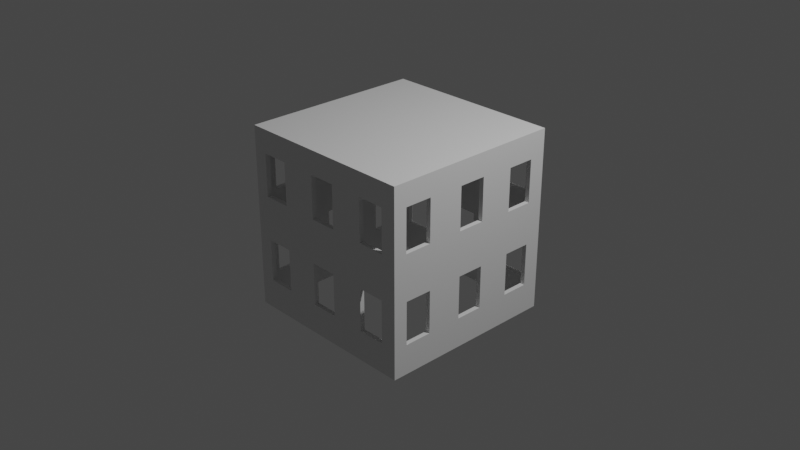 # Source: house.blend  (saved by Blender 2.90.8; exported with 4.5.12 LTS)
import bpy
from mathutils import Matrix  # noqa: F401  (used for matrix-valued properties, if any)

bpy.ops.wm.read_factory_settings(use_empty=True)
scene = bpy.context.scene
scene.name = 'Scene'

# ---- collections
col_collection = bpy.data.collections.new('Collection'); scene.collection.children.link(col_collection)

# ---- materials (node trees are filled in below, after node groups)
mat_material = bpy.data.materials.new('Material')
mat_material.alpha_threshold = 0.0
mat_material.use_transparent_shadow = False
mat_material.line_color = (0.0, 0.0, 0.0, 1.0)

# ---- material node trees
mat_material.use_nodes = True; mat_material.node_tree.nodes.clear()
_N = mat_material.node_tree.nodes; _L = mat_material.node_tree.links
n0 = _N.new('ShaderNodeOutputMaterial'); n0.name = 'Material Output'; n0.location = (300, 300)
n1 = _N.new('ShaderNodeBsdfPrincipled'); n1.name = 'Principled BSDF'; n1.location = (10, 300)
n1.distribution = 'GGX'
n1.subsurface_method = 'BURLEY'
n1.inputs[2].default_value = 0.4
n1.inputs[3].default_value = 1.45
n1.inputs[27].default_value = (0.0, 0.0, 0.0, 1.0)
n1.inputs[28].default_value = 1.0
_L.new(n1.outputs[0], n0.inputs[0])
n0.is_active_output = True

# ---- world
world_world = bpy.data.worlds.new('World'); scene.world = world_world
world_world.use_nodes = True; world_world.node_tree.nodes.clear()
_N = world_world.node_tree.nodes; _L = world_world.node_tree.links
n0 = _N.new('ShaderNodeOutputWorld'); n0.name = 'World Output'; n0.location = (300, 300)
n1 = _N.new('ShaderNodeBackground'); n1.name = 'Background'; n1.location = (10, 300)
n1.inputs[0].default_value = (0.05088, 0.05088, 0.05088, 1.0)
_L.new(n1.outputs[0], n0.inputs[0])
n0.is_active_output = True
world_world.color = (0.05088, 0.05088, 0.05088)
world_world.use_sun_shadow = False
world_world.sun_shadow_jitter_overblur = 0.0

# ---- cameras
cam_camera = bpy.data.cameras.new('Camera')
cam_camera.clip_end = 100.0
cam_camera.ortho_scale = 7.314

# ---- lights
light_light = bpy.data.lights.new('Light', 'POINT')
light_light.transmission_factor = 0.0
light_light.energy = 1000.0
light_light.shadow_soft_size = 0.1
light_light.shadow_maximum_resolution = 0.006
light_light.use_absolute_resolution = True

# ---- meshes
me_cube = bpy.data.meshes.new('Cube')
me_cube.from_pydata([(0.95, 0.95, 0.9586), (0.95, -0.95, 0.9586), (-0.95, 0.95, 0.9586), (-0.95, -0.95, 0.9586), (1.0, 1.0, 1.0), (1.0, 1.0, -1.0), (1.0, -1.0, 1.0), (1.0, -1.0, -1.0), (-1.0, 1.0, 1.0), (-1.0, 1.0, -1.0), (-1.0, -1.0, 1.0), (-1.0, -1.0, -1.0), (0.95, -0.95, -1.0), (-0.95, -0.95, -1.0), (-0.95, 0.95, -1.0), (0.95, 0.95, -1.0), (1.0, -0.5469, -0.6738), (0.95, -0.5469, -0.6738), (1.0, -0.5469, -0.2079), (0.95, -0.5469, -0.2079), (1.0, -0.8469, -0.2079), (0.95, -0.8469, -0.2079), (1.0, -0.8469, -0.6738), (0.95, -0.8469, -0.6738), (1.0, 0.1486, -0.564), (0.95, 0.1486, -0.5759), (1.0, 0.1486, -0.6738), (0.95, 0.1486, -0.6738), (1.0, 0.1486, -0.2079), (0.95, 0.1486, -0.2079), (1.0, -0.1514, -0.2079), (0.95, -0.1514, -0.2079), (1.0, -0.1514, -0.4104), (1.0, -0.1514, -0.6738), (0.95, -0.1514, -0.6738), (1.0, 0.8185, -0.6738), (0.95, 0.8185, -0.6738), (1.0, 0.8185, -0.2079), (0.95, 0.8185, -0.2079), (1.0, 0.5185, -0.2079), (0.95, 0.5185, -0.2079), (1.0, 0.5185, -0.552), (1.0, 0.5185, -0.6738), (0.95, 0.5185, -0.6738), (1.0, 0.8185, 0.2565), (0.95, 0.8185, 0.2565), (1.0, 0.8185, 0.7224), (0.95, 0.8185, 0.7224), (1.0, 0.5185, 0.7224), (0.95, 0.5185, 0.7224), (1.0, 0.5185, 0.3168), (1.0, 0.5185, 0.2565), (0.95, 0.5185, 0.2565), (1.0, 0.1428, 0.2783), (0.95, 0.1428, 0.2783), (1.0, 0.1428, 0.4858), (1.0, 0.1428, 0.7442), (0.95, 0.1428, 0.7442), (1.0, -0.1572, 0.7442), (0.95, -0.1572, 0.7442), (1.0, -0.1572, 0.6208), (1.0, -0.1572, 0.2783), (0.95, -0.1572, 0.2783), (1.0, -0.5538, 0.2889), (0.95, -0.5538, 0.2889), (1.0, -0.5538, 0.7549), (0.95, -0.5538, 0.7549), (1.0, -0.8538, 0.7549), (0.95, -0.8538, 0.7549), (1.0, -0.8538, 0.2889), (0.95, -0.8538, 0.2889), (0.8388, 1.0, 0.2889), (0.8388, 0.95, 0.2889), (0.8388, 1.0, 0.7549), (0.8388, 0.95, 0.7549), (0.5388, 1.0, 0.7549), (0.5388, 0.95, 0.7549), (0.5388, 1.0, 0.2889), (0.5388, 0.95, 0.2889), (0.1544, 1.0, 0.2889), (0.1544, 0.95, 0.2889), (0.1544, 1.0, 0.7549), (0.1544, 0.95, 0.7549), (0.1544, 0.95, 0.4618), (-0.1456, 1.0, 0.7549), (-0.1456, 0.95, 0.7549), (-0.1456, 0.95, 0.5968), (-0.1456, 1.0, 0.2889), (-0.1456, 0.95, 0.2889), (-0.5241, 1.0, 0.2889), (-0.5241, 0.95, 0.2889), (-0.5241, 1.0, 0.7549), (-0.5241, 0.95, 0.7549), (-0.8241, 1.0, 0.7549), (-0.8241, 0.95, 0.7549), (-0.8241, 1.0, 0.2889), (-0.8241, 0.95, 0.2889), (0.8505, 1.0, -0.6686), (0.8505, 0.95, -0.6686), (0.8505, 1.0, -0.2027), (0.8505, 0.95, -0.2027), (0.5505, 1.0, -0.3148), (0.5505, 1.0, -0.2027), (0.5505, 0.95, -0.2027), (0.5505, 1.0, -0.6686), (0.5505, 0.95, -0.6686), (0.5505, 0.95, -0.53), (0.1508, 1.0, -0.4915), (0.1508, 0.95, -0.6552), (0.1508, 1.0, -0.6686), (0.1508, 0.95, -0.6686), (0.1508, 1.0, -0.2027), (0.1508, 0.95, -0.2027), (-0.1492, 1.0, -0.2027), (-0.1492, 0.95, -0.2027), (-0.1492, 1.0, -0.6241), (-0.1492, 0.95, -0.6686), (-0.1492, 1.0, -0.6686), (0.108, 0.95, -0.6686), (-0.5427, 1.0, -0.5714), (-0.5427, 1.0, -0.6686), (-0.5427, 0.95, -0.6686), (-0.5427, 1.0, -0.2027), (-0.5427, 0.95, -0.2027), (-0.8427, 1.0, -0.2027), (-0.8427, 0.95, -0.2027), (-0.8427, 1.0, -0.6686), (-0.8427, 0.95, -0.6686), (-1.0, 0.8349, -0.6686), (-0.95, 0.8349, -0.6686), (-1.0, 0.8349, -0.2027), (-0.95, 0.8349, -0.2027), (-1.0, 0.5349, -0.2027), (-0.95, 0.5349, -0.2027), (-1.0, 0.5349, -0.6686), (-0.95, 0.5349, -0.6686), (-0.95, 0.1618, -0.6686), (-1.0, 0.1618, -0.6686), (-1.0, 0.1618, -0.2027), (-1.0, 0.1618, -0.3965), (-0.95, 0.1618, -0.2027), (-0.95, 0.1618, -0.4031), (-1.0, -0.1382, -0.2027), (-0.95, -0.1382, -0.2027), (-1.0, -0.1382, -0.5524), (-0.95, -0.1382, -0.5641), (-0.95, -0.1382, -0.6686), (-1.0, -0.1382, -0.6686), (-0.95, -0.5292, -0.6686), (-1.0, -0.5292, -0.6686), (-1.0, -0.5292, -0.2027), (-0.95, -0.5292, -0.2027), (-0.95, -0.5292, -0.5867), (-1.0, -0.8292, -0.2027), (-0.95, -0.8292, -0.2027), (-1.0, -0.8292, -0.6686), (-0.95, -0.8292, -0.6686), (-1.0, 0.8448, 0.2776), (-0.95, 0.8448, 0.2776), (-1.0, 0.8448, 0.7435), (-0.95, 0.8448, 0.6643), (-0.95, 0.8448, 0.7435), (-1.0, 0.5448, 0.7435), (-0.95, 0.5448, 0.7435), (-1.0, 0.5448, 0.2776), (-0.95, 0.5448, 0.2776), (-1.0, 0.1577, 0.2776), (-0.95, 0.1577, 0.2776), (-1.0, 0.1577, 0.7435), (-0.95, 0.1577, 0.7435), (-0.95, 0.1577, 0.454), (-1.0, -0.1423, 0.7435), (-0.95, -0.1423, 0.7435), (-1.0, -0.1423, 0.2776), (-0.95, -0.1423, 0.5906), (-0.95, -0.1423, 0.2776), (-1.0, -0.5114, 0.2776), (-0.95, -0.5114, 0.2776), (-1.0, -0.5114, 0.7435), (-0.95, -0.5114, 0.5888), (-0.95, -0.5114, 0.7435), (-1.0, -0.8114, 0.7435), (-0.95, -0.8114, 0.7435), (-1.0, -0.8114, 0.2776), (-0.95, -0.8114, 0.2776), (-0.5455, -1.0, 0.2776), (-0.5455, -0.95, 0.2776), (-0.5455, -1.0, 0.7435), (-0.5455, -0.95, 0.7435), (-0.8455, -1.0, 0.7435), (-0.8455, -0.95, 0.7435), (-0.8455, -1.0, 0.2776), (-0.8455, -0.95, 0.2776), (0.1592, -1.0, 0.2776), (0.1592, -0.95, 0.2776), (0.1592, -1.0, 0.7435), (0.1592, -0.95, 0.7435), (0.1592, -0.95, 0.5985), (-0.1408, -1.0, 0.7435), (-0.1408, -0.95, 0.7435), (-0.1408, -0.95, 0.4619), (-0.1408, -1.0, 0.2776), (-0.1408, -1.0, 0.4668), (-0.1408, -0.95, 0.2776), (0.8349, -1.0, 0.2776), (0.8349, -0.95, 0.2776), (0.8349, -1.0, 0.7435), (0.8349, -0.95, 0.7435), (0.5349, -1.0, 0.7435), (0.5349, -0.95, 0.7435), (0.5349, -0.95, 0.6011), (0.5349, -1.0, 0.2776), (0.5349, -0.95, 0.2776), (-0.5388, -1.0, -0.6713), (-0.5388, -0.95, -0.6713), (-0.5388, -0.95, -0.2054), (-0.5388, -0.95, -0.3508), (-0.5388, -1.0, -0.2054), (-0.8388, -1.0, -0.2054), (-0.8388, -0.95, -0.2054), (-0.8388, -0.95, -0.6713), (-0.8388, -1.0, -0.6713), (-0.8388, -1.0, -0.5468), (0.1435, -0.95, -0.6483), (0.1435, -1.0, -0.5577), (0.1435, -1.0, -0.6713), (0.1435, -0.95, -0.6713), (0.1435, -0.95, -0.2054), (0.1435, -1.0, -0.2054), (-0.1565, -0.95, -0.2054), (-0.1565, -1.0, -0.2054), (-0.1565, -1.0, -0.4028), (-0.1565, -0.95, -0.5175), (-0.1565, -1.0, -0.6713), (-0.1565, -0.95, -0.6713), (0.8271, -0.95, -0.6713), (0.8271, -1.0, -0.6713), (0.8271, -0.95, -0.2054), (0.8271, -1.0, -0.2054), (0.5271, -0.95, -0.2054), (0.5271, -1.0, -0.2054), (0.5271, -1.0, -0.5613), (0.5271, -0.95, -0.6713), (0.5271, -1.0, -0.6713)], [], [(0, 1, 3, 2), (4, 8, 10, 6), (7, 224, 225, 233, 231, 217, 213, 221, 222, 11), (11, 153, 155, 149, 144), (9, 5, 7, 12, 15, 14), (5, 24, 26, 33, 32, 18, 16, 22, 7), (9, 124, 126, 120, 119, 115), (14, 2, 160, 158, 165, 170, 167, 175, 174, 179, 177, 184, 3, 13, 156, 154, 151, 152, 145, 143, 140, 141, 133, 131), (13, 219, 220, 214, 216, 232, 234, 226, 223, 12), (14, 13, 12, 7, 11, 9), (12, 1, 68, 70, 64, 62, 54, 52, 45, 0, 15, 36, 38, 40, 29, 31, 19, 21), (15, 0, 74, 72, 78, 83, 80, 88, 86, 92, 90, 96, 2, 14, 125, 123, 114, 112, 108, 106, 103, 100), (17, 16, 18, 19), (7, 22, 20, 18, 32, 30, 28, 24, 41, 39, 37, 5, 4, 46, 44, 51, 50, 55, 53, 61, 60, 65, 63, 69, 6), (21, 23, 17, 15, 12), (23, 22, 16, 17), (22, 23, 21, 20), (20, 21, 19, 18), (27, 26, 24, 28, 29, 25), (19, 31, 34, 27, 25, 15, 17), (34, 33, 26, 27), (33, 34, 31, 30, 32), (30, 31, 29, 28), (5, 37, 35, 42, 41, 24), (36, 35, 37, 38), (29, 40, 43, 36, 15, 25), (43, 42, 35, 36), (42, 43, 40, 39, 41), (39, 40, 38, 37), (6, 60, 58, 56, 55, 50, 48, 46, 4), (45, 44, 46, 47), (0, 45, 47, 49, 1), (52, 51, 44, 45), (51, 52, 49, 48, 50), (48, 49, 47, 46), (54, 53, 55, 56, 57), (52, 54, 57, 59, 1, 49), (62, 61, 53, 54), (61, 62, 59, 58, 60), (58, 59, 57, 56), (6, 69, 67, 65, 60), (64, 63, 65, 66), (62, 64, 66, 68, 1, 59), (70, 69, 63, 64), (69, 70, 68, 67), (67, 68, 66, 65), (71, 72, 74, 73), (78, 77, 75, 76), (4, 71, 73, 75, 8), (77, 78, 72, 71), (73, 74, 76, 75), (2, 86, 85, 82, 83, 78, 76, 74, 0), (79, 80, 83, 82, 81), (88, 87, 84, 85, 86), (77, 79, 81, 84, 8, 75), (87, 88, 80, 79), (81, 82, 85, 84), (89, 90, 92, 91), (96, 95, 93, 94), (87, 89, 91, 93, 8, 84), (95, 96, 90, 89), (91, 92, 94, 93), (2, 96, 94, 92, 86), (97, 98, 100, 99), (105, 104, 101, 102, 103, 106), (101, 104, 97, 5, 9, 115, 117, 109, 107), (104, 105, 98, 97), (99, 100, 103, 102), (100, 98, 105, 106, 108, 110, 118, 14, 15), (109, 110, 108, 112, 111, 107), (116, 117, 115, 113, 114), (117, 116, 118, 110, 109), (111, 112, 114, 113), (120, 121, 123, 122, 119), (127, 126, 124, 125), (115, 119, 122, 124, 9, 8, 93, 95, 89, 87, 79, 77, 71, 4, 5, 97, 99, 102, 101, 107, 111, 113), (126, 127, 121, 120), (122, 123, 125, 124), (114, 123, 121, 127, 125, 14, 118, 116), (128, 129, 131, 130), (132, 134, 128, 9, 11, 144, 147, 137, 139), (134, 135, 129, 128), (135, 134, 132, 133), (131, 129, 135, 13, 14), (133, 132, 130, 131), (137, 136, 141, 140, 138, 139), (147, 146, 136, 137), (146, 147, 144, 142, 143, 145), (143, 142, 138, 140), (133, 141, 136, 146, 145, 13, 135), (149, 148, 152, 151, 150), (144, 149, 150, 153, 11, 10, 181, 183, 176, 173, 166, 164, 157, 8, 9, 128, 130, 132, 139, 138, 142), (155, 156, 148, 149), (156, 155, 153, 154), (145, 152, 148, 156, 13), (154, 153, 150, 151), (8, 157, 159, 162, 10), (157, 158, 160, 161, 159), (164, 165, 158, 157), (165, 164, 162, 163), (3, 174, 172, 169, 170, 165, 163, 161, 160, 2), (163, 162, 159, 161), (164, 166, 168, 171, 10, 162), (166, 167, 170, 169, 168), (173, 175, 167, 166), (175, 173, 171, 172, 174), (172, 171, 168, 169), (173, 176, 178, 181, 10, 171), (176, 177, 179, 180, 178), (183, 184, 177, 176), (184, 183, 181, 182), (3, 184, 182, 180, 179, 174), (182, 181, 178, 180), (186, 185, 187, 188), (191, 192, 190, 189), (10, 191, 189, 187, 6), (192, 191, 185, 186), (1, 197, 196, 199, 200, 186, 188, 190, 3), (188, 187, 189, 190), (194, 193, 195, 196, 197), (201, 203, 200, 199, 198, 202), (185, 202, 198, 195, 6, 187), (203, 201, 193, 194), (196, 195, 198, 199), (205, 204, 206, 207), (211, 212, 210, 209, 208), (193, 211, 208, 206, 6, 195), (212, 211, 204, 205), (1, 205, 207, 209, 210, 197), (207, 206, 208, 209), (214, 213, 217, 215, 216), (221, 220, 219, 218, 222), (11, 222, 218, 217, 231, 230, 228, 224, 241, 240, 238, 7, 6, 206, 204, 211, 193, 201, 202, 185, 191, 10), (220, 221, 213, 214), (12, 223, 227, 239, 242, 235), (215, 217, 218, 219), (226, 225, 224, 228, 227, 223), (233, 234, 232, 229, 230, 231), (234, 233, 225, 226), (227, 228, 230, 229), (235, 236, 238, 237), (243, 242, 239, 240, 241), (7, 238, 236, 243, 241, 224), (242, 243, 236, 235), (237, 238, 240, 239), (235, 237, 239, 227, 229, 232, 216, 215, 219, 13, 3, 190, 192, 186, 200, 203, 194, 197, 210, 212, 205, 1, 12)])
_uv = me_cube.uv_layers.new(name='UVMap')
_uv.uv.foreach_set('vector', [0.625, 0.5, 0.625, 0.75, 0.875, 0.75, 0.875, 0.5, 0.625, 0.5, 0.875, 0.5, 0.875, 0.75, 0.625, 0.75, 0.375, 0.75, 0.4303, 0.8571, 0.4161, 0.8571, 0.4161, 0.8946, 0.4497, 0.8946, 0.4743, 0.9423, 0.4161, 0.9423, 0.4161, 0.9798, 0.4316, 0.9798, 0.375, 1.0, 0.375, 0.0, 0.4747, 0.02135, 0.4164, 0.02135, 0.4164, 0.05885, 0.431, 0.1077, 0.125, 0.5, 0.375, 0.5, 0.375, 0.75, 0.3688, 0.7437, 0.3688, 0.5063, 0.1312, 0.5062, 0.375, 0.5, 0.4295, 0.6064, 0.4158, 0.6064, 0.4158, 0.6439, 0.4487, 0.6439, 0.474, 0.6934, 0.4158, 0.6934, 0.4158, 0.7309, 0.375, 0.75, 0.375, 0.25, 0.4747, 0.2697, 0.4164, 0.2697, 0.4164, 0.3072, 0.4286, 0.3072, 0.422, 0.3563, 0.3802, 0.25, 0.625, 0.25, 0.5882, 0.2362, 0.5399, 0.2362, 0.5399, 0.1967, 0.5619, 0.1458, 0.5399, 0.1458, 0.5399, 0.1063, 0.579, 0.1063, 0.5788, 0.05771, 0.5399, 0.05771, 0.5399, 0.01824, 0.625, 0.0, 0.3802, 0.0, 0.4216, 0.01589, 0.4798, 0.01589, 0.4798, 0.05537, 0.4318, 0.05537, 0.4347, 0.1068, 0.4798, 0.1068, 0.4798, 0.1463, 0.4548, 0.1463, 0.4798, 0.1954, 0.4798, 0.2349, 0.3802, 1.0, 0.4795, 0.9854, 0.4213, 0.9854, 0.4213, 0.9459, 0.4613, 0.9459, 0.4405, 0.8956, 0.4213, 0.8956, 0.4213, 0.8561, 0.4241, 0.8561, 0.3802, 0.75, 0.1312, 0.5062, 0.1312, 0.7437, 0.3688, 0.7437, 0.375, 0.75, 0.125, 0.75, 0.125, 0.5, 0.3802, 0.75, 0.625, 0.75, 0.5995, 0.7373, 0.5413, 0.7373, 0.5413, 0.6979, 0.54, 0.6457, 0.54, 0.6062, 0.5372, 0.5568, 0.5372, 0.5173, 0.625, 0.5, 0.3802, 0.5, 0.421, 0.5173, 0.4792, 0.5173, 0.4792, 0.5568, 0.4792, 0.6054, 0.4792, 0.6449, 0.4792, 0.697, 0.4792, 0.7364, 0.3802, 0.5, 0.625, 0.5, 0.5995, 0.4854, 0.5413, 0.4854, 0.5413, 0.4459, 0.5629, 0.3953, 0.5413, 0.3953, 0.5413, 0.3558, 0.5798, 0.3558, 0.5995, 0.306, 0.5413, 0.306, 0.5413, 0.2666, 0.625, 0.25, 0.3802, 0.25, 0.4798, 0.2641, 0.4798, 0.3036, 0.4798, 0.3554, 0.4798, 0.3948, 0.4233, 0.3948, 0.4389, 0.4474, 0.4798, 0.4474, 0.4798, 0.4869, 0.375, 0.3488, 0.375, 0.3905, 0.625, 0.3905, 0.625, 0.3488, 0.375, 0.75, 0.4158, 0.7309, 0.474, 0.7309, 0.474, 0.6934, 0.4487, 0.6439, 0.474, 0.6439, 0.474, 0.6064, 0.4295, 0.6064, 0.431, 0.5602, 0.474, 0.5602, 0.474, 0.5227, 0.375, 0.5, 0.625, 0.5, 0.5903, 0.5227, 0.5321, 0.5227, 0.5321, 0.5602, 0.5396, 0.5602, 0.5607, 0.6071, 0.5348, 0.6071, 0.5348, 0.6446, 0.5776, 0.6446, 0.5944, 0.6942, 0.5361, 0.6942, 0.5361, 0.7317, 0.625, 0.75, 0.4792, 0.7364, 0.421, 0.7364, 0.421, 0.697, 0.3802, 0.5, 0.3802, 0.75, 0.2238, 0.75, 0.2655, 0.75, 0.2655, 0.5, 0.2238, 0.5, 0.375, 0.8595, 0.375, 0.9012, 0.625, 0.9012, 0.625, 0.8595, 0.7345, 0.75, 0.7762, 0.75, 0.7762, 0.5, 0.7345, 0.5, 0.375, 0.3488, 0.375, 0.3905, 0.4339, 0.3905, 0.625, 0.3905, 0.625, 0.3488, 0.4275, 0.3488, 0.4792, 0.697, 0.4792, 0.6449, 0.421, 0.6449, 0.421, 0.6054, 0.4332, 0.6054, 0.3802, 0.5, 0.421, 0.697, 0.2238, 0.75, 0.2655, 0.75, 0.2655, 0.5, 0.2238, 0.5, 0.375, 0.8595, 0.375, 0.9012, 0.625, 0.9012, 0.625, 0.8595, 0.5163, 0.8595, 0.7345, 0.75, 0.7762, 0.75, 0.7762, 0.5, 0.7345, 0.5, 0.375, 0.5, 0.474, 0.5227, 0.4158, 0.5227, 0.4158, 0.5602, 0.431, 0.5602, 0.4295, 0.6064, 0.375, 0.3488, 0.375, 0.3905, 0.625, 0.3905, 0.625, 0.3488, 0.4792, 0.6054, 0.4792, 0.5568, 0.421, 0.5568, 0.421, 0.5173, 0.3802, 0.5, 0.4332, 0.6054, 0.2238, 0.75, 0.2655, 0.75, 0.2655, 0.5, 0.2238, 0.5, 0.375, 0.8595, 0.375, 0.9012, 0.625, 0.9012, 0.625, 0.8595, 0.4404, 0.8595, 0.7345, 0.75, 0.7762, 0.75, 0.7762, 0.5, 0.7345, 0.5, 0.625, 0.75, 0.5776, 0.6446, 0.593, 0.6446, 0.593, 0.6071, 0.5607, 0.6071, 0.5396, 0.5602, 0.5903, 0.5602, 0.5903, 0.5227, 0.625, 0.5, 0.375, 0.3488, 0.375, 0.3905, 0.625, 0.3905, 0.625, 0.3488, 0.625, 0.5, 0.5372, 0.5173, 0.5955, 0.5173, 0.5955, 0.5568, 0.625, 0.75, 0.2238, 0.75, 0.2655, 0.75, 0.2655, 0.5, 0.2238, 0.5, 0.375, 0.8595, 0.375, 0.9012, 0.625, 0.9012, 0.625, 0.8595, 0.4074, 0.8595, 0.7345, 0.75, 0.7762, 0.75, 0.7762, 0.5, 0.7345, 0.5, 0.375, 0.3488, 0.375, 0.3905, 0.4864, 0.3905, 0.625, 0.3905, 0.625, 0.3488, 0.5372, 0.5568, 0.54, 0.6062, 0.5982, 0.6062, 0.5982, 0.6457, 0.625, 0.75, 0.5955, 0.5568, 0.2238, 0.75, 0.2655, 0.75, 0.2655, 0.5, 0.2238, 0.5, 0.375, 0.8595, 0.375, 0.9012, 0.625, 0.9012, 0.625, 0.8595, 0.5588, 0.8595, 0.7345, 0.75, 0.7762, 0.75, 0.7762, 0.5, 0.7345, 0.5, 0.625, 0.75, 0.5361, 0.7317, 0.5944, 0.7317, 0.5944, 0.6942, 0.5776, 0.6446, 0.375, 0.3488, 0.375, 0.3905, 0.625, 0.3905, 0.625, 0.3488, 0.54, 0.6457, 0.5413, 0.6979, 0.5995, 0.6979, 0.5995, 0.7373, 0.625, 0.75, 0.5982, 0.6457, 0.2238, 0.75, 0.2655, 0.75, 0.2655, 0.5, 0.2238, 0.5, 0.375, 0.8595, 0.375, 0.9012, 0.625, 0.9012, 0.625, 0.8595, 0.7345, 0.75, 0.7762, 0.75, 0.7762, 0.5, 0.7345, 0.5, 0.375, 0.6216, 0.375, 0.6632, 0.625, 0.6632, 0.625, 0.6216, 0.375, 0.08678, 0.375, 0.1284, 0.625, 0.1284, 0.625, 0.08678, 0.625, 0.5, 0.5361, 0.4798, 0.5944, 0.4798, 0.5944, 0.4423, 0.625, 0.25, 0.125, 0.6216, 0.125, 0.6632, 0.375, 0.6632, 0.375, 0.6216, 0.625, 0.6216, 0.625, 0.6632, 0.875, 0.6632, 0.875, 0.6216, 0.625, 0.25, 0.5798, 0.3558, 0.5995, 0.3558, 0.5995, 0.3953, 0.5629, 0.3953, 0.5413, 0.4459, 0.5995, 0.4459, 0.5995, 0.4854, 0.625, 0.5, 0.375, 0.6216, 0.375, 0.6632, 0.4678, 0.6632, 0.625, 0.6632, 0.625, 0.6216, 0.375, 0.08678, 0.375, 0.1284, 0.625, 0.1284, 0.625, 0.08678, 0.5402, 0.08678, 0.5361, 0.4423, 0.5361, 0.3943, 0.5944, 0.3943, 0.5944, 0.3568, 0.625, 0.25, 0.5944, 0.4423, 0.125, 0.6216, 0.125, 0.6632, 0.375, 0.6632, 0.375, 0.6216, 0.625, 0.6216, 0.625, 0.6632, 0.875, 0.6632, 0.875, 0.6216, 0.375, 0.6216, 0.375, 0.6632, 0.625, 0.6632, 0.625, 0.6216, 0.375, 0.08678, 0.375, 0.1284, 0.625, 0.1284, 0.625, 0.08678, 0.5361, 0.3568, 0.5361, 0.3095, 0.5944, 0.3095, 0.5944, 0.272, 0.625, 0.25, 0.5944, 0.3568, 0.125, 0.6216, 0.125, 0.6632, 0.375, 0.6632, 0.375, 0.6216, 0.625, 0.6216, 0.625, 0.6632, 0.875, 0.6632, 0.875, 0.6216, 0.625, 0.25, 0.5413, 0.2666, 0.5995, 0.2666, 0.5995, 0.306, 0.5798, 0.3558, 0.375, 0.6216, 0.375, 0.6632, 0.625, 0.6632, 0.625, 0.6216, 0.375, 0.08678, 0.375, 0.1284, 0.5648, 0.1284, 0.625, 0.1284, 0.625, 0.08678, 0.4494, 0.08678, 0.4606, 0.4438, 0.4164, 0.4438, 0.4164, 0.4813, 0.375, 0.5, 0.375, 0.25, 0.422, 0.3563, 0.4164, 0.3563, 0.4164, 0.3938, 0.4386, 0.3938, 0.125, 0.6216, 0.125, 0.6632, 0.375, 0.6632, 0.375, 0.6216, 0.625, 0.6216, 0.625, 0.6632, 0.875, 0.6632, 0.875, 0.6216, 0.4798, 0.4869, 0.4216, 0.4869, 0.4216, 0.4474, 0.4389, 0.4474, 0.4233, 0.3948, 0.4216, 0.3948, 0.4216, 0.3892, 0.3802, 0.25, 0.3802, 0.5, 0.375, 0.6216, 0.375, 0.6632, 0.3822, 0.6632, 0.625, 0.6632, 0.625, 0.6216, 0.47, 0.6216, 0.375, 0.08678, 0.375, 0.1284, 0.3989, 0.1284, 0.625, 0.1284, 0.625, 0.08678, 0.125, 0.6216, 0.125, 0.6632, 0.3394, 0.6632, 0.375, 0.6632, 0.375, 0.6216, 0.625, 0.6216, 0.625, 0.6632, 0.875, 0.6632, 0.875, 0.6216, 0.375, 0.6216, 0.375, 0.6632, 0.625, 0.6632, 0.625, 0.6216, 0.4272, 0.6216, 0.375, 0.08678, 0.375, 0.1284, 0.625, 0.1284, 0.625, 0.08678, 0.422, 0.3563, 0.4286, 0.3072, 0.4747, 0.3072, 0.4747, 0.2697, 0.375, 0.25, 0.625, 0.25, 0.5944, 0.272, 0.5361, 0.272, 0.5361, 0.3095, 0.5361, 0.3568, 0.5361, 0.3943, 0.5361, 0.4423, 0.5361, 0.4798, 0.625, 0.5, 0.375, 0.5, 0.4164, 0.4813, 0.4747, 0.4813, 0.4747, 0.4438, 0.4606, 0.4438, 0.4386, 0.3938, 0.4747, 0.3938, 0.4747, 0.3563, 0.125, 0.6216, 0.125, 0.6632, 0.375, 0.6632, 0.375, 0.6216, 0.625, 0.6216, 0.625, 0.6632, 0.875, 0.6632, 0.875, 0.6216, 0.4798, 0.3554, 0.4798, 0.3036, 0.4216, 0.3036, 0.4216, 0.2641, 0.4798, 0.2641, 0.3802, 0.25, 0.4216, 0.3892, 0.4216, 0.3554, 0.375, 0.4184, 0.375, 0.4601, 0.625, 0.4601, 0.625, 0.4184, 0.4747, 0.1919, 0.4164, 0.1919, 0.4164, 0.2294, 0.375, 0.25, 0.375, 0.0, 0.431, 0.1077, 0.4164, 0.1077, 0.4164, 0.1452, 0.4504, 0.1452, 0.2934, 0.75, 0.3351, 0.75, 0.3351, 0.5, 0.2934, 0.5, 0.375, 0.7899, 0.375, 0.8316, 0.625, 0.8316, 0.625, 0.7899, 0.4798, 0.2349, 0.4216, 0.2349, 0.4216, 0.1954, 0.3802, 0.0, 0.3802, 0.25, 0.6649, 0.75, 0.7066, 0.75, 0.7066, 0.5, 0.6649, 0.5, 0.375, 0.4184, 0.375, 0.4601, 0.5175, 0.4601, 0.625, 0.4601, 0.625, 0.4184, 0.521, 0.4184, 0.2934, 0.75, 0.3351, 0.75, 0.3351, 0.5, 0.2934, 0.5, 0.375, 0.7899, 0.375, 0.8316, 0.4374, 0.8316, 0.625, 0.8316, 0.625, 0.7899, 0.4311, 0.7899, 0.6649, 0.75, 0.7066, 0.75, 0.7066, 0.5, 0.6649, 0.5, 0.4798, 0.1954, 0.4548, 0.1463, 0.4216, 0.1463, 0.4216, 0.1068, 0.4347, 0.1068, 0.3802, 0.0, 0.4216, 0.1954, 0.375, 0.4184, 0.375, 0.4601, 0.419, 0.4601, 0.625, 0.4601, 0.625, 0.4184, 0.431, 0.1077, 0.4164, 0.05885, 0.4747, 0.05885, 0.4747, 0.02135, 0.375, 0.0, 0.625, 0.0, 0.5929, 0.02357, 0.5347, 0.02357, 0.5347, 0.06107, 0.5347, 0.1072, 0.5347, 0.1447, 0.5347, 0.1931, 0.5347, 0.2306, 0.625, 0.25, 0.375, 0.25, 0.4164, 0.2294, 0.4747, 0.2294, 0.4747, 0.1919, 0.4504, 0.1452, 0.4747, 0.1452, 0.4747, 0.1077, 0.2934, 0.75, 0.3351, 0.75, 0.3351, 0.5, 0.2934, 0.5, 0.375, 0.7899, 0.375, 0.8316, 0.625, 0.8316, 0.625, 0.7899, 0.4347, 0.1068, 0.4318, 0.05537, 0.4216, 0.05537, 0.4216, 0.01589, 0.3802, 0.0, 0.6649, 0.75, 0.7066, 0.75, 0.7066, 0.5, 0.6649, 0.5, 0.625, 0.25, 0.5347, 0.2306, 0.5929, 0.2306, 0.5929, 0.1931, 0.625, 0.0, 0.375, 0.4184, 0.375, 0.4601, 0.5825, 0.4601, 0.625, 0.4601, 0.625, 0.4184, 0.2934, 0.75, 0.3351, 0.75, 0.3351, 0.5, 0.2934, 0.5, 0.375, 0.7899, 0.375, 0.8316, 0.625, 0.8316, 0.625, 0.7899, 0.625, 0.0, 0.579, 0.1063, 0.5981, 0.1063, 0.5981, 0.1458, 0.5619, 0.1458, 0.5399, 0.1967, 0.5981, 0.1967, 0.5981, 0.2362, 0.5882, 0.2362, 0.625, 0.25, 0.6649, 0.75, 0.7066, 0.75, 0.7066, 0.5, 0.6649, 0.5, 0.5347, 0.1931, 0.5347, 0.1447, 0.5929, 0.1447, 0.5929, 0.1072, 0.625, 0.0, 0.5929, 0.1931, 0.375, 0.4184, 0.375, 0.4601, 0.4696, 0.4601, 0.625, 0.4601, 0.625, 0.4184, 0.2934, 0.75, 0.3351, 0.75, 0.3351, 0.5, 0.2934, 0.5, 0.375, 0.7899, 0.375, 0.8316, 0.625, 0.8316, 0.625, 0.7899, 0.543, 0.7899, 0.6649, 0.75, 0.7066, 0.75, 0.7066, 0.5, 0.6649, 0.5, 0.5347, 0.1072, 0.5347, 0.06107, 0.5929, 0.06107, 0.5929, 0.02357, 0.625, 0.0, 0.5929, 0.1072, 0.375, 0.4184, 0.375, 0.4601, 0.542, 0.4601, 0.625, 0.4601, 0.625, 0.4184, 0.2934, 0.75, 0.3351, 0.75, 0.3351, 0.5, 0.2934, 0.5, 0.375, 0.7899, 0.375, 0.8316, 0.625, 0.8316, 0.625, 0.7899, 0.625, 0.0, 0.5399, 0.01824, 0.5981, 0.01824, 0.5981, 0.05771, 0.5788, 0.05771, 0.579, 0.1063, 0.6649, 0.75, 0.7066, 0.75, 0.7066, 0.5, 0.6649, 0.5, 0.375, 0.5943, 0.375, 0.636, 0.625, 0.636, 0.625, 0.5943, 0.375, 0.114, 0.375, 0.1557, 0.625, 0.1557, 0.625, 0.114, 0.625, 1.0, 0.5347, 0.9807, 0.5929, 0.9807, 0.5929, 0.9432, 0.625, 0.75, 0.125, 0.5943, 0.125, 0.636, 0.375, 0.636, 0.375, 0.5943, 0.625, 0.75, 0.58, 0.854, 0.5981, 0.854, 0.5981, 0.8935, 0.5629, 0.8935, 0.5399, 0.9468, 0.5981, 0.9468, 0.5981, 0.9863, 0.625, 1.0, 0.625, 0.5943, 0.625, 0.636, 0.875, 0.636, 0.875, 0.5943, 0.375, 0.5943, 0.375, 0.636, 0.625, 0.636, 0.625, 0.5943, 0.5472, 0.5943, 0.375, 0.114, 0.375, 0.1557, 0.4739, 0.1557, 0.625, 0.1557, 0.625, 0.114, 0.4765, 0.114, 0.5347, 0.9432, 0.5583, 0.8926, 0.5929, 0.8926, 0.5929, 0.8551, 0.625, 0.75, 0.5929, 0.9432, 0.125, 0.5943, 0.125, 0.636, 0.375, 0.636, 0.375, 0.5943, 0.625, 0.5943, 0.625, 0.636, 0.875, 0.636, 0.875, 0.5943, 0.375, 0.5943, 0.375, 0.636, 0.625, 0.636, 0.625, 0.5943, 0.375, 0.114, 0.375, 0.1557, 0.5486, 0.1557, 0.625, 0.1557, 0.625, 0.114, 0.5347, 0.8551, 0.5347, 0.8081, 0.5929, 0.8081, 0.5929, 0.7706, 0.625, 0.75, 0.5929, 0.8551, 0.125, 0.5943, 0.125, 0.636, 0.375, 0.636, 0.375, 0.5943, 0.625, 0.75, 0.5399, 0.7652, 0.5981, 0.7652, 0.5981, 0.8046, 0.5803, 0.8046, 0.58, 0.854, 0.625, 0.5943, 0.625, 0.636, 0.875, 0.636, 0.875, 0.5943, 0.375, 0.5943, 0.375, 0.636, 0.625, 0.636, 0.625, 0.5943, 0.547, 0.5943, 0.375, 0.114, 0.375, 0.1557, 0.625, 0.1557, 0.625, 0.114, 0.4418, 0.114, 0.375, 1.0, 0.4316, 0.9798, 0.4743, 0.9798, 0.4743, 0.9423, 0.4497, 0.8946, 0.4743, 0.8946, 0.4743, 0.8571, 0.4303, 0.8571, 0.4298, 0.8091, 0.4743, 0.8091, 0.4743, 0.7716, 0.375, 0.75, 0.625, 0.75, 0.5929, 0.7706, 0.5347, 0.7706, 0.5347, 0.8081, 0.5347, 0.8551, 0.5347, 0.8926, 0.5583, 0.8926, 0.5347, 0.9432, 0.5347, 0.9807, 0.625, 1.0, 0.125, 0.5943, 0.125, 0.636, 0.375, 0.636, 0.375, 0.5943, 0.3802, 0.75, 0.4241, 0.8561, 0.4795, 0.8561, 0.4795, 0.8056, 0.4213, 0.8056, 0.4213, 0.7662, 0.625, 0.5943, 0.625, 0.636, 0.875, 0.636, 0.875, 0.5943, 0.375, 0.5943, 0.375, 0.636, 0.4359, 0.636, 0.625, 0.636, 0.625, 0.5943, 0.3873, 0.5943, 0.375, 0.114, 0.375, 0.1557, 0.4575, 0.1557, 0.625, 0.1557, 0.625, 0.114, 0.5191, 0.114, 0.125, 0.5943, 0.125, 0.636, 0.375, 0.636, 0.375, 0.5943, 0.625, 0.5943, 0.625, 0.636, 0.875, 0.636, 0.875, 0.5943, 0.375, 0.5943, 0.375, 0.636, 0.625, 0.636, 0.625, 0.5943, 0.375, 0.114, 0.375, 0.1557, 0.625, 0.1557, 0.625, 0.114, 0.434, 0.114, 0.375, 0.75, 0.4743, 0.7716, 0.4161, 0.7716, 0.4161, 0.8091, 0.4298, 0.8091, 0.4303, 0.8571, 0.125, 0.5943, 0.125, 0.636, 0.375, 0.636, 0.375, 0.5943, 0.625, 0.5943, 0.625, 0.636, 0.875, 0.636, 0.875, 0.5943, 0.4213, 0.7662, 0.4795, 0.7662, 0.4795, 0.8056, 0.4795, 0.8561, 0.4795, 0.8956, 0.4405, 0.8956, 0.4613, 0.9459, 0.4795, 0.9459, 0.4795, 0.9854, 0.3802, 1.0, 0.625, 1.0, 0.5981, 0.9863, 0.5399, 0.9863, 0.5399, 0.9468, 0.5629, 0.8935, 0.5399, 0.8935, 0.5399, 0.854, 0.58, 0.854, 0.5803, 0.8046, 0.5399, 0.8046, 0.5399, 0.7652, 0.625, 0.75, 0.3802, 0.75])
me_cube.materials.append(mat_material)
me_cube.use_remesh_preserve_volume = False
me_cube.use_remesh_preserve_attributes = False
me_cube.use_mirror_vertex_groups = False
me_cube.update()

# ---- objects
ob_cube = bpy.data.objects.new('Cube', me_cube)
ob_light = bpy.data.objects.new('Light', light_light)
ob_camera = bpy.data.objects.new('Camera', cam_camera)

# ---- transforms, parenting, visibility, modifiers, constraints
ob_cube.location = (0.0, 0.0, 0.0)
ob_cube.lock_rotations_4d = False
ob_cube.empty_display_type = 'ARROWS'
ob_cube.lineart.crease_threshold = 0.0
ob_light.location = (4.076, 1.005, 5.904)
ob_light.rotation_euler = (0.6503, 0.05522, 1.866)
ob_light.lock_rotations_4d = False
ob_light.empty_display_type = 'ARROWS'
ob_light.color = (0.0, 0.0, 0.0, 0.0)
ob_light.lineart.crease_threshold = 0.0
ob_camera.location = (7.359, -6.926, 4.958)
ob_camera.rotation_euler = (1.109, 0.0, 0.8149)
ob_camera.lock_rotations_4d = False
ob_camera.empty_display_type = 'ARROWS'
ob_camera.color = (0.0, 0.0, 0.0, 0.0)
ob_camera.display_type = 'WIRE'
ob_camera.lineart.crease_threshold = 0.0

# ---- collection membership
col_collection.objects.link(ob_cube)
col_collection.objects.link(ob_light)
col_collection.objects.link(ob_camera)

# ---- scene / render settings (as saved in the file)
scene.camera = ob_camera
scene.frame_start = 1; scene.frame_end = 250; scene.frame_set(1)
scene.render.engine = 'BLENDER_EEVEE_NEXT'
scene.cycles.use_denoising = False
scene.cycles.samples = 128
scene.cycles.sampling_pattern = 'TABULATED_SOBOL'
scene.cycles.use_adaptive_sampling = False
scene.cycles.use_light_tree = False
scene.view_settings.view_transform = 'Filmic'
bpy.context.view_layer.update()
